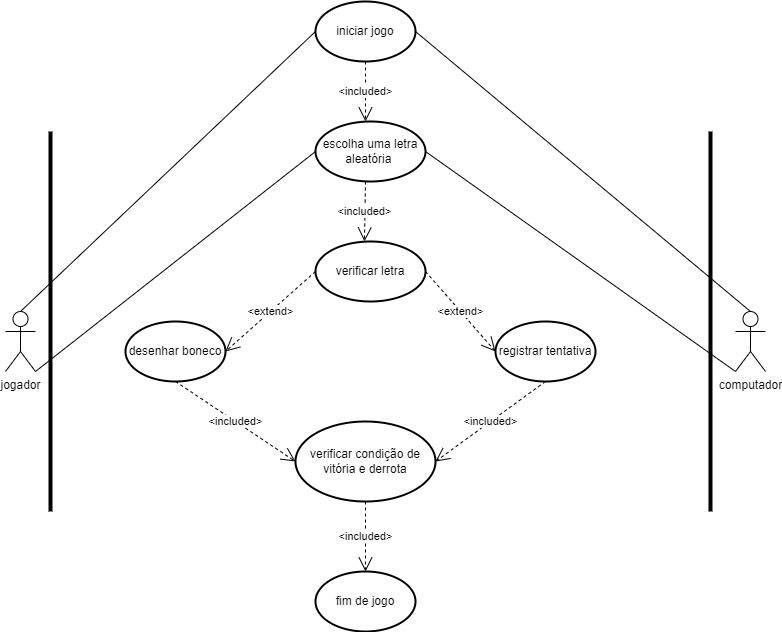

The diagram above was exported from draw.io. Its source (the exported page's mxGraphModel, read from the mxfile embedded in the PNG):
<mxGraphModel dx="880" dy="470" grid="1" gridSize="10" guides="1" tooltips="1" connect="1" arrows="1" fold="1" page="1" pageScale="1" pageWidth="827" pageHeight="1169" math="0" shadow="0">
  <root>
    <mxCell id="0" />
    <mxCell id="1" parent="0" />
    <mxCell id="bNcfIr5-3y9opWXavZ59-1" value="jogador" style="shape=umlActor;verticalLabelPosition=bottom;verticalAlign=top;html=1;outlineConnect=0;" parent="1" vertex="1">
      <mxGeometry x="40" y="340" width="30" height="60" as="geometry" />
    </mxCell>
    <mxCell id="bNcfIr5-3y9opWXavZ59-2" value="computador" style="shape=umlActor;verticalLabelPosition=bottom;verticalAlign=top;html=1;outlineConnect=0;" parent="1" vertex="1">
      <mxGeometry x="770" y="340" width="30" height="60" as="geometry" />
    </mxCell>
    <mxCell id="bNcfIr5-3y9opWXavZ59-7" value="" style="line;strokeWidth=4;direction=south;html=1;perimeter=backbonePerimeter;points=[];outlineConnect=0;" parent="1" vertex="1">
      <mxGeometry x="80" y="160" width="10" height="380" as="geometry" />
    </mxCell>
    <mxCell id="bNcfIr5-3y9opWXavZ59-11" value="" style="line;strokeWidth=4;direction=south;html=1;perimeter=backbonePerimeter;points=[];outlineConnect=0;" parent="1" vertex="1">
      <mxGeometry x="740" y="160" width="10" height="380" as="geometry" />
    </mxCell>
    <mxCell id="bNcfIr5-3y9opWXavZ59-12" value="iniciar jogo" style="strokeWidth=2;html=1;shape=mxgraph.flowchart.start_1;whiteSpace=wrap;" parent="1" vertex="1">
      <mxGeometry x="350" y="30" width="100" height="60" as="geometry" />
    </mxCell>
    <mxCell id="bNcfIr5-3y9opWXavZ59-14" value="verificar letra" style="strokeWidth=2;html=1;shape=mxgraph.flowchart.start_1;whiteSpace=wrap;" parent="1" vertex="1">
      <mxGeometry x="350" y="270" width="110" height="60" as="geometry" />
    </mxCell>
    <mxCell id="bNcfIr5-3y9opWXavZ59-15" value="escolha uma letra aleatória&amp;nbsp;" style="strokeWidth=2;html=1;shape=mxgraph.flowchart.start_1;whiteSpace=wrap;" parent="1" vertex="1">
      <mxGeometry x="350" y="150" width="110" height="60" as="geometry" />
    </mxCell>
    <mxCell id="bNcfIr5-3y9opWXavZ59-16" value="desenhar boneco" style="strokeWidth=2;html=1;shape=mxgraph.flowchart.start_1;whiteSpace=wrap;" parent="1" vertex="1">
      <mxGeometry x="160" y="350" width="100" height="60" as="geometry" />
    </mxCell>
    <mxCell id="bNcfIr5-3y9opWXavZ59-17" value="registrar tentativa" style="strokeWidth=2;html=1;shape=mxgraph.flowchart.start_1;whiteSpace=wrap;" parent="1" vertex="1">
      <mxGeometry x="530" y="350" width="100" height="60" as="geometry" />
    </mxCell>
    <mxCell id="bNcfIr5-3y9opWXavZ59-18" value="&lt;font style=&quot;font-size: 12px;&quot;&gt;verificar condição de vitória e derrota&lt;/font&gt;" style="strokeWidth=2;html=1;shape=mxgraph.flowchart.start_1;whiteSpace=wrap;" parent="1" vertex="1">
      <mxGeometry x="330" y="450" width="140" height="80" as="geometry" />
    </mxCell>
    <mxCell id="bNcfIr5-3y9opWXavZ59-19" value="fim de jogo" style="strokeWidth=2;html=1;shape=mxgraph.flowchart.start_1;whiteSpace=wrap;" parent="1" vertex="1">
      <mxGeometry x="350" y="600" width="100" height="60" as="geometry" />
    </mxCell>
    <mxCell id="bNcfIr5-3y9opWXavZ59-20" value="&amp;lt;included&amp;gt;" style="endArrow=open;endSize=12;dashed=1;html=1;rounded=0;entryX=0.445;entryY=0;entryDx=0;entryDy=0;entryPerimeter=0;" parent="1" target="bNcfIr5-3y9opWXavZ59-14" edge="1">
      <mxGeometry width="160" relative="1" as="geometry">
        <mxPoint x="400" y="210" as="sourcePoint" />
        <mxPoint x="550" y="250" as="targetPoint" />
      </mxGeometry>
    </mxCell>
    <mxCell id="bNcfIr5-3y9opWXavZ59-21" value="&amp;lt;included&amp;gt;" style="endArrow=open;endSize=12;dashed=1;html=1;rounded=0;exitX=0.5;exitY=1;exitDx=0;exitDy=0;exitPerimeter=0;" parent="1" source="bNcfIr5-3y9opWXavZ59-12" edge="1">
      <mxGeometry width="160" relative="1" as="geometry">
        <mxPoint x="390" y="130" as="sourcePoint" />
        <mxPoint x="400" y="150" as="targetPoint" />
      </mxGeometry>
    </mxCell>
    <mxCell id="bNcfIr5-3y9opWXavZ59-22" value="&amp;lt;included&amp;gt;" style="endArrow=open;endSize=12;dashed=1;html=1;rounded=0;exitX=0.5;exitY=1;exitDx=0;exitDy=0;exitPerimeter=0;entryX=0.5;entryY=0;entryDx=0;entryDy=0;entryPerimeter=0;" parent="1" source="bNcfIr5-3y9opWXavZ59-18" target="bNcfIr5-3y9opWXavZ59-19" edge="1">
      <mxGeometry width="160" relative="1" as="geometry">
        <mxPoint x="340" y="570" as="sourcePoint" />
        <mxPoint x="500" y="570" as="targetPoint" />
      </mxGeometry>
    </mxCell>
    <mxCell id="bNcfIr5-3y9opWXavZ59-23" value="&amp;lt;included&amp;gt;" style="endArrow=open;endSize=12;dashed=1;html=1;rounded=0;exitX=0.5;exitY=1;exitDx=0;exitDy=0;exitPerimeter=0;entryX=1;entryY=0.5;entryDx=0;entryDy=0;entryPerimeter=0;" parent="1" source="bNcfIr5-3y9opWXavZ59-17" target="bNcfIr5-3y9opWXavZ59-18" edge="1">
      <mxGeometry width="160" relative="1" as="geometry">
        <mxPoint x="460" y="520" as="sourcePoint" />
        <mxPoint x="620" y="520" as="targetPoint" />
      </mxGeometry>
    </mxCell>
    <mxCell id="bNcfIr5-3y9opWXavZ59-24" value="&amp;lt;included&amp;gt;" style="endArrow=open;endSize=12;dashed=1;html=1;rounded=0;exitX=0.5;exitY=1;exitDx=0;exitDy=0;exitPerimeter=0;entryX=0;entryY=0.5;entryDx=0;entryDy=0;entryPerimeter=0;" parent="1" source="bNcfIr5-3y9opWXavZ59-16" target="bNcfIr5-3y9opWXavZ59-18" edge="1">
      <mxGeometry width="160" relative="1" as="geometry">
        <mxPoint x="230" y="450" as="sourcePoint" />
        <mxPoint x="390" y="450" as="targetPoint" />
      </mxGeometry>
    </mxCell>
    <mxCell id="bNcfIr5-3y9opWXavZ59-25" value="&amp;lt;extend&amp;gt;" style="endArrow=open;endSize=12;dashed=1;html=1;rounded=0;exitX=0;exitY=0.5;exitDx=0;exitDy=0;exitPerimeter=0;entryX=1;entryY=0.5;entryDx=0;entryDy=0;entryPerimeter=0;" parent="1" source="bNcfIr5-3y9opWXavZ59-14" target="bNcfIr5-3y9opWXavZ59-16" edge="1">
      <mxGeometry width="160" relative="1" as="geometry">
        <mxPoint x="310" y="400" as="sourcePoint" />
        <mxPoint x="470" y="400" as="targetPoint" />
      </mxGeometry>
    </mxCell>
    <mxCell id="bNcfIr5-3y9opWXavZ59-26" value="&amp;lt;extend&amp;gt;" style="endArrow=open;endSize=12;dashed=1;html=1;rounded=0;exitX=1;exitY=0.5;exitDx=0;exitDy=0;exitPerimeter=0;entryX=0;entryY=0.5;entryDx=0;entryDy=0;entryPerimeter=0;" parent="1" source="bNcfIr5-3y9opWXavZ59-14" target="bNcfIr5-3y9opWXavZ59-17" edge="1">
      <mxGeometry width="160" relative="1" as="geometry">
        <mxPoint x="460" y="320" as="sourcePoint" />
        <mxPoint x="620" y="320" as="targetPoint" />
      </mxGeometry>
    </mxCell>
    <mxCell id="bNcfIr5-3y9opWXavZ59-31" value="" style="endArrow=none;html=1;rounded=0;entryX=0;entryY=0.5;entryDx=0;entryDy=0;entryPerimeter=0;exitX=0.5;exitY=0;exitDx=0;exitDy=0;exitPerimeter=0;" parent="1" source="bNcfIr5-3y9opWXavZ59-1" target="bNcfIr5-3y9opWXavZ59-12" edge="1">
      <mxGeometry width="50" height="50" relative="1" as="geometry">
        <mxPoint x="20" y="300" as="sourcePoint" />
        <mxPoint x="70" y="250" as="targetPoint" />
      </mxGeometry>
    </mxCell>
    <mxCell id="bNcfIr5-3y9opWXavZ59-32" value="" style="endArrow=none;html=1;rounded=0;entryX=0;entryY=0.5;entryDx=0;entryDy=0;entryPerimeter=0;exitX=1;exitY=1;exitDx=0;exitDy=0;exitPerimeter=0;" parent="1" source="bNcfIr5-3y9opWXavZ59-1" target="bNcfIr5-3y9opWXavZ59-15" edge="1">
      <mxGeometry width="50" height="50" relative="1" as="geometry">
        <mxPoint x="90" y="360" as="sourcePoint" />
        <mxPoint x="140" y="310" as="targetPoint" />
      </mxGeometry>
    </mxCell>
    <mxCell id="bNcfIr5-3y9opWXavZ59-33" value="" style="endArrow=none;html=1;rounded=0;entryX=1;entryY=0.5;entryDx=0;entryDy=0;entryPerimeter=0;exitX=0.5;exitY=0;exitDx=0;exitDy=0;exitPerimeter=0;" parent="1" source="bNcfIr5-3y9opWXavZ59-2" target="bNcfIr5-3y9opWXavZ59-12" edge="1">
      <mxGeometry width="50" height="50" relative="1" as="geometry">
        <mxPoint x="590" y="310" as="sourcePoint" />
        <mxPoint x="640" y="260" as="targetPoint" />
      </mxGeometry>
    </mxCell>
    <mxCell id="bNcfIr5-3y9opWXavZ59-34" value="" style="endArrow=none;html=1;rounded=0;entryX=1;entryY=0.5;entryDx=0;entryDy=0;entryPerimeter=0;exitX=0;exitY=1;exitDx=0;exitDy=0;exitPerimeter=0;" parent="1" source="bNcfIr5-3y9opWXavZ59-2" target="bNcfIr5-3y9opWXavZ59-15" edge="1">
      <mxGeometry width="50" height="50" relative="1" as="geometry">
        <mxPoint x="620" y="330" as="sourcePoint" />
        <mxPoint x="670" y="280" as="targetPoint" />
      </mxGeometry>
    </mxCell>
  </root>
</mxGraphModel>